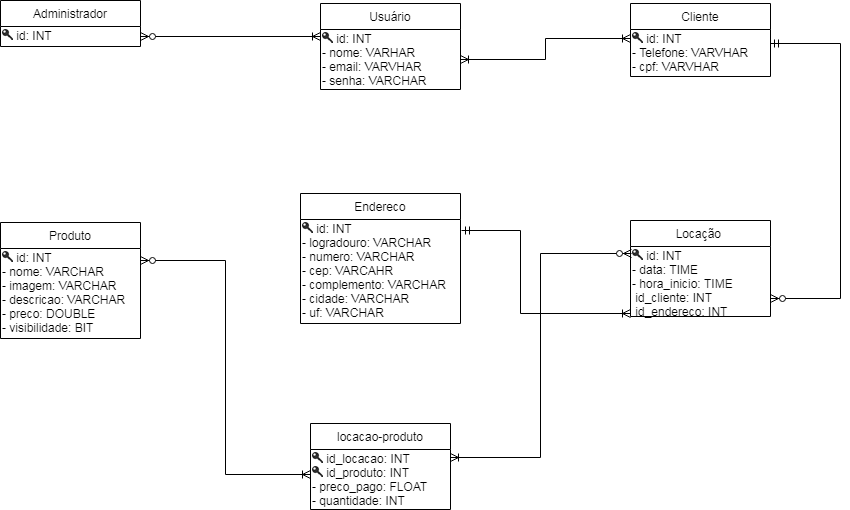

The diagram above was exported from draw.io. Its source (the exported page's mxGraphModel, read from the mxfile embedded in the PNG):
<mxGraphModel dx="1088" dy="551" grid="1" gridSize="10" guides="1" tooltips="1" connect="1" arrows="1" fold="1" page="1" pageScale="1" pageWidth="1100" pageHeight="850" background="#ffffff" math="0" shadow="0">
  <root>
    <mxCell id="0" />
    <mxCell id="1" parent="0" />
    <mxCell id="BHkQfZpMhX9Bvj58u2up-1" value="Usuário" style="swimlane;fontStyle=0;childLayout=stackLayout;horizontal=1;startSize=26;fillColor=none;horizontalStack=0;resizeParent=1;resizeParentMax=0;resizeLast=0;collapsible=1;marginBottom=0;" parent="1" vertex="1">
      <mxGeometry x="440" y="120" width="140" height="86" as="geometry" />
    </mxCell>
    <mxCell id="BHkQfZpMhX9Bvj58u2up-30" value="&lt;img src=&quot;data:image/png,(base64 omitted: 464 chars)&quot; width=&quot;11&quot; height=&quot;11&quot;&gt;&amp;nbsp;id: INT&lt;br&gt;- nome: VARHAR&lt;br&gt;- email: VARVHAR&lt;br&gt;- senha: VARCHAR" style="text;html=1;resizable=0;points=[];autosize=1;align=left;verticalAlign=top;spacingTop=-4;" parent="BHkQfZpMhX9Bvj58u2up-1" vertex="1">
      <mxGeometry y="26" width="140" height="60" as="geometry" />
    </mxCell>
    <mxCell id="BHkQfZpMhX9Bvj58u2up-5" value="Cliente" style="swimlane;fontStyle=0;childLayout=stackLayout;horizontal=1;startSize=26;fillColor=none;horizontalStack=0;resizeParent=1;resizeParentMax=0;resizeLast=0;collapsible=1;marginBottom=0;" parent="1" vertex="1">
      <mxGeometry x="750" y="120" width="140" height="73" as="geometry" />
    </mxCell>
    <mxCell id="BHkQfZpMhX9Bvj58u2up-34" value="&lt;img src=&quot;data:image/png,(base64 omitted: 464 chars)&quot; width=&quot;11&quot; height=&quot;11&quot;&gt;&amp;nbsp;id: INT&lt;br&gt;- Telefone: VARVHAR&lt;br&gt;- cpf: VARVHAR&lt;br&gt;" style="text;html=1;resizable=0;points=[];autosize=1;align=left;verticalAlign=top;spacingTop=-4;" parent="BHkQfZpMhX9Bvj58u2up-5" vertex="1">
      <mxGeometry y="26" width="140" height="47" as="geometry" />
    </mxCell>
    <mxCell id="BHkQfZpMhX9Bvj58u2up-9" value="Administrador" style="swimlane;fontStyle=0;childLayout=stackLayout;horizontal=1;startSize=26;fillColor=none;horizontalStack=0;resizeParent=1;resizeParentMax=0;resizeLast=0;collapsible=1;marginBottom=0;" parent="1" vertex="1">
      <mxGeometry x="120" y="117" width="140" height="46" as="geometry" />
    </mxCell>
    <mxCell id="BHkQfZpMhX9Bvj58u2up-35" value="&lt;img src=&quot;data:image/png,(base64 omitted: 464 chars)&quot; width=&quot;11&quot; height=&quot;11&quot;&gt;&amp;nbsp;id: INT" style="text;html=1;resizable=0;points=[];autosize=1;align=left;verticalAlign=top;spacingTop=-4;" parent="BHkQfZpMhX9Bvj58u2up-9" vertex="1">
      <mxGeometry y="26" width="140" height="20" as="geometry" />
    </mxCell>
    <mxCell id="BHkQfZpMhX9Bvj58u2up-13" value="Endereco" style="swimlane;fontStyle=0;childLayout=stackLayout;horizontal=1;startSize=26;fillColor=none;horizontalStack=0;resizeParent=1;resizeParentMax=0;resizeLast=0;collapsible=1;marginBottom=0;" parent="1" vertex="1">
      <mxGeometry x="420" y="310" width="160" height="130" as="geometry" />
    </mxCell>
    <mxCell id="BHkQfZpMhX9Bvj58u2up-36" value="&lt;img src=&quot;data:image/png,(base64 omitted: 464 chars)&quot; width=&quot;11&quot; height=&quot;11&quot;&gt;&amp;nbsp;id: INT&lt;br&gt;- logradouro: VARCHAR&lt;br&gt;- numero: VARCHAR&lt;br&gt;- cep: VARCAHR&lt;br&gt;- complemento: VARCHAR&lt;br&gt;- cidade: VARCHAR&lt;br&gt;- uf: VARCHAR" style="text;html=1;resizable=0;points=[];autosize=1;align=left;verticalAlign=top;spacingTop=-4;" parent="BHkQfZpMhX9Bvj58u2up-13" vertex="1">
      <mxGeometry y="26" width="160" height="104" as="geometry" />
    </mxCell>
    <mxCell id="BHkQfZpMhX9Bvj58u2up-17" value="Locação " style="swimlane;fontStyle=0;childLayout=stackLayout;horizontal=1;startSize=26;fillColor=none;horizontalStack=0;resizeParent=1;resizeParentMax=0;resizeLast=0;collapsible=1;marginBottom=0;" parent="1" vertex="1">
      <mxGeometry x="750" y="337" width="140" height="96" as="geometry" />
    </mxCell>
    <mxCell id="BHkQfZpMhX9Bvj58u2up-42" value="&lt;img src=&quot;data:image/png,(base64 omitted: 464 chars)&quot; width=&quot;11&quot; height=&quot;11&quot;&gt;&amp;nbsp;id: INT&lt;br style=&quot;padding: 0px ; margin: 0px&quot;&gt;- data: TIME&lt;br style=&quot;padding: 0px ; margin: 0px&quot;&gt;- hora_inicio: TIME&lt;br style=&quot;padding: 0px ; margin: 0px&quot;&gt;&amp;nbsp;id_cliente: INT&lt;br style=&quot;padding: 0px ; margin: 0px&quot;&gt;&amp;nbsp;id_endereco: INT" style="text;html=1;resizable=0;points=[];autosize=1;align=left;verticalAlign=top;spacingTop=-4;" parent="BHkQfZpMhX9Bvj58u2up-17" vertex="1">
      <mxGeometry y="26" width="140" height="70" as="geometry" />
    </mxCell>
    <mxCell id="BHkQfZpMhX9Bvj58u2up-21" value="Produto" style="swimlane;fontStyle=0;childLayout=stackLayout;horizontal=1;startSize=26;fillColor=none;horizontalStack=0;resizeParent=1;resizeParentMax=0;resizeLast=0;collapsible=1;marginBottom=0;" parent="1" vertex="1">
      <mxGeometry x="120" y="339" width="140" height="116" as="geometry" />
    </mxCell>
    <mxCell id="BHkQfZpMhX9Bvj58u2up-41" value="&lt;img src=&quot;data:image/png,(base64 omitted: 464 chars)&quot; width=&quot;11&quot; height=&quot;11&quot;&gt;&amp;nbsp;id: INT&lt;br&gt;- nome: VARCHAR&lt;br&gt;- imagem: VARCHAR&lt;br&gt;- descricao: VARCHAR&lt;br&gt;- preco: DOUBLE&lt;br&gt;- visibilidade: BIT" style="text;html=1;resizable=0;points=[];autosize=1;align=left;verticalAlign=top;spacingTop=-4;" parent="BHkQfZpMhX9Bvj58u2up-21" vertex="1">
      <mxGeometry y="26" width="140" height="90" as="geometry" />
    </mxCell>
    <mxCell id="BHkQfZpMhX9Bvj58u2up-25" value="locacao-produto" style="swimlane;fontStyle=0;childLayout=stackLayout;horizontal=1;startSize=26;fillColor=none;horizontalStack=0;resizeParent=1;resizeParentMax=0;resizeLast=0;collapsible=1;marginBottom=0;" parent="1" vertex="1">
      <mxGeometry x="430" y="540" width="140" height="86" as="geometry" />
    </mxCell>
    <mxCell id="BHkQfZpMhX9Bvj58u2up-43" value="&lt;img src=&quot;data:image/png,(base64 omitted: 464 chars)&quot; width=&quot;11&quot; height=&quot;11&quot;&gt;&amp;nbsp;id_locacao: INT&lt;br&gt;&lt;img src=&quot;data:image/png,(base64 omitted: 464 chars)&quot; width=&quot;11&quot; height=&quot;11&quot;&gt;&amp;nbsp;id_produto: INT&lt;br&gt;- preco_pago: FLOAT&lt;br&gt;- quantidade: INT&lt;br&gt;" style="text;html=1;resizable=0;points=[];autosize=1;align=left;verticalAlign=top;spacingTop=-4;" parent="BHkQfZpMhX9Bvj58u2up-25" vertex="1">
      <mxGeometry y="26" width="140" height="60" as="geometry" />
    </mxCell>
    <mxCell id="1DcK1owNYhn9xIUesCqC-4" style="edgeStyle=orthogonalEdgeStyle;rounded=0;orthogonalLoop=1;jettySize=auto;html=1;startArrow=ERzeroToMany;startFill=1;endArrow=ERoneToMany;endFill=0;" parent="1" source="BHkQfZpMhX9Bvj58u2up-35" edge="1">
      <mxGeometry relative="1" as="geometry">
        <mxPoint x="440" y="153" as="targetPoint" />
      </mxGeometry>
    </mxCell>
    <mxCell id="1DcK1owNYhn9xIUesCqC-5" style="edgeStyle=orthogonalEdgeStyle;rounded=0;orthogonalLoop=1;jettySize=auto;html=1;entryX=0;entryY=0.417;entryDx=0;entryDy=0;startArrow=ERzeroToMany;startFill=1;exitX=1;exitY=0.133;exitDx=0;exitDy=0;exitPerimeter=0;entryPerimeter=0;endArrow=ERoneToMany;endFill=0;" parent="1" source="BHkQfZpMhX9Bvj58u2up-41" target="BHkQfZpMhX9Bvj58u2up-43" edge="1">
      <mxGeometry relative="1" as="geometry" />
    </mxCell>
    <mxCell id="1DcK1owNYhn9xIUesCqC-8" style="edgeStyle=orthogonalEdgeStyle;rounded=0;orthogonalLoop=1;jettySize=auto;html=1;entryX=0.997;entryY=0.141;entryDx=0;entryDy=0;entryPerimeter=0;startArrow=ERzeroToMany;startFill=1;exitX=0.004;exitY=0.102;exitDx=0;exitDy=0;exitPerimeter=0;endArrow=ERoneToMany;endFill=0;" parent="1" source="BHkQfZpMhX9Bvj58u2up-42" target="BHkQfZpMhX9Bvj58u2up-43" edge="1">
      <mxGeometry relative="1" as="geometry" />
    </mxCell>
    <mxCell id="1DcK1owNYhn9xIUesCqC-9" style="edgeStyle=orthogonalEdgeStyle;rounded=0;orthogonalLoop=1;jettySize=auto;html=1;startArrow=ERmandOne;startFill=0;exitX=1.008;exitY=0.103;exitDx=0;exitDy=0;exitPerimeter=0;endArrow=ERoneToMany;endFill=0;" parent="1" source="BHkQfZpMhX9Bvj58u2up-36" edge="1">
      <mxGeometry relative="1" as="geometry">
        <mxPoint x="750" y="430" as="targetPoint" />
        <Array as="points">
          <mxPoint x="640" y="347" />
          <mxPoint x="640" y="430" />
        </Array>
      </mxGeometry>
    </mxCell>
    <mxCell id="1DcK1owNYhn9xIUesCqC-11" style="edgeStyle=orthogonalEdgeStyle;rounded=0;orthogonalLoop=1;jettySize=auto;html=1;entryX=0.002;entryY=0.199;entryDx=0;entryDy=0;entryPerimeter=0;startArrow=ERoneToMany;startFill=0;endArrow=ERoneToMany;endFill=0;" parent="1" source="BHkQfZpMhX9Bvj58u2up-30" target="BHkQfZpMhX9Bvj58u2up-34" edge="1">
      <mxGeometry relative="1" as="geometry" />
    </mxCell>
    <mxCell id="1DcK1owNYhn9xIUesCqC-12" style="edgeStyle=orthogonalEdgeStyle;rounded=0;orthogonalLoop=1;jettySize=auto;html=1;entryX=1;entryY=0.298;entryDx=0;entryDy=0;entryPerimeter=0;startArrow=ERzeroToMany;startFill=1;endArrow=ERmandOne;endFill=0;" parent="1" target="BHkQfZpMhX9Bvj58u2up-34" edge="1">
      <mxGeometry relative="1" as="geometry">
        <mxPoint x="890" y="415" as="sourcePoint" />
        <Array as="points">
          <mxPoint x="960" y="415" />
          <mxPoint x="960" y="160" />
        </Array>
      </mxGeometry>
    </mxCell>
  </root>
</mxGraphModel>